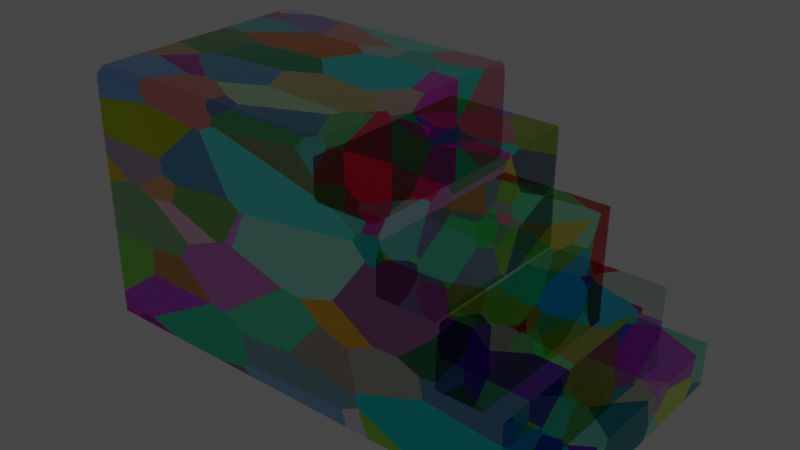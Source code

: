 # Source: Stairs.blend  (saved by Blender 2.83.19; exported with 4.5.12 LTS)
import bpy
from mathutils import Matrix  # noqa: F401  (used for matrix-valued properties, if any)

bpy.ops.wm.read_factory_settings(use_empty=True)
scene = bpy.context.scene
scene.name = 'Scene'

# ---- collections
col_collection = bpy.data.collections.new('Collection'); scene.collection.children.link(col_collection)

# ---- materials (node trees are filled in below, after node groups)
mat_material = bpy.data.materials.new('Material')
mat_material.alpha_threshold = 0.0
mat_material.use_transparent_shadow = False
mat_material.line_color = (0.0, 0.0, 0.0, 1.0)

# ---- material node trees
mat_material.use_nodes = True; mat_material.node_tree.nodes.clear()
_N = mat_material.node_tree.nodes; _L = mat_material.node_tree.links
n0 = _N.new('ShaderNodeOutputMaterial'); n0.name = 'Material Output'; n0.location = (300, 300)
n1 = _N.new('ShaderNodeTexVoronoi'); n1.name = 'Voronoi Texture'; n1.location = (-265, 142)
n2 = _N.new('ShaderNodeBsdfPrincipled'); n2.name = 'Principled BSDF'; n2.location = (10, 300)
n2.distribution = 'GGX'
n2.subsurface_method = 'BURLEY'
n2.inputs[1].default_value = 1.0
n2.inputs[2].default_value = 0.0
n2.inputs[3].default_value = 1.45
n2.inputs[27].default_value = (0.0, 0.0, 0.0, 1.0)
n2.inputs[28].default_value = 1.0
_L.new(n2.outputs[0], n0.inputs[0])
_L.new(n1.outputs[1], n2.inputs[0])
_L.new(n1.outputs[2], n0.inputs[2])
n0.is_active_output = True

# ---- world
world_world = bpy.data.worlds.new('World'); scene.world = world_world
world_world.use_nodes = True; world_world.node_tree.nodes.clear()
_N = world_world.node_tree.nodes; _L = world_world.node_tree.links
n0 = _N.new('ShaderNodeOutputWorld'); n0.name = 'World Output'; n0.location = (300, 300)
n1 = _N.new('ShaderNodeBackground'); n1.name = 'Background'; n1.location = (10, 300)
n1.inputs[0].default_value = (0.05088, 0.05088, 0.05088, 1.0)
_L.new(n1.outputs[0], n0.inputs[0])
n0.is_active_output = True
world_world.color = (0.05088, 0.05088, 0.05088)
world_world.use_sun_shadow = False
world_world.sun_shadow_jitter_overblur = 0.0

# ---- meshes
me_cube = bpy.data.meshes.new('Cube')
me_cube.from_pydata([(0.02343, 1.0, -1.0), (0.02343, -1.0, -1.0), (-1.0, 1.0, -1.0), (-1.0, -1.0, -1.0), (0.02343, 1.0, 0.6044), (-1.0, -1.0, 0.6044), (0.02343, -1.0, 0.6044), (-1.0, 1.0, 0.6044), (0.5157, 1.0, -1.0), (0.5157, -1.0, -1.0), (0.02343, 1.0, 0.1154), (0.02343, -1.0, 0.1154), (-1.0, 1.0, 0.1154), (-1.0, -1.0, 0.1154), (0.9805, 1.0, -1.0), (0.9805, -1.0, -1.0), (0.02343, 1.0, -0.3595), (0.02343, -1.0, -0.3595), (-1.0, 1.0, -0.3595), (0.5157, 1.0, -0.3595), (0.5157, -1.0, -0.3595), (-1.0, -1.0, -0.3595), (1.478, 1.0, -1.0), (1.478, -1.0, -1.0), (0.02343, 1.0, -0.6797), (0.02343, -1.0, -0.6797), (-1.0, 1.0, -0.6797), (0.5157, 1.0, -0.6797), (0.5157, -1.0, -0.6797), (0.9805, 1.0, -0.6797), (0.9805, -1.0, -0.6797), (-1.0, -1.0, -0.6797), (-0.4883, 1.0, -1.0), (-0.4883, -1.0, -1.0), (-0.4883, 1.0, 0.6044), (-0.4883, -1.0, 0.6044), (-0.4883, -1.0, 0.1154), (-0.4883, 1.0, 0.1154), (-0.4883, 1.0, -0.3595), (-0.4883, -1.0, -0.3595), (-0.4883, -1.0, -0.6797), (-0.4883, 1.0, -0.6797), (-2.088, 1.0, -1.0), (-2.088, -1.0, -1.0), (-2.088, -1.0, 0.6044), (-2.088, 1.0, 0.6044), (-2.088, 1.0, 0.1154), (-2.088, -1.0, 0.1154), (-2.088, 1.0, -0.3595), (-2.088, -1.0, -0.3595), (-2.088, 1.0, -0.6797), (-2.088, -1.0, -0.6797), (0.02343, 1.0, 0.9112), (0.02343, 0.9112, 1.0), (0.02343, 0.9881, 0.9556), (0.02343, 0.9556, 0.9881), (0.02343, -0.9112, 1.0), (0.02343, -1.0, 0.9112), (0.02343, -0.9556, 0.9881), (0.02343, -0.9881, 0.9556), (-1.0, 1.0, 0.9112), (-1.0, 0.9112, 1.0), (-1.0, 0.9881, 0.9556), (-1.0, 0.9556, 0.9881), (-1.0, -0.9112, 1.0), (-1.0, -1.0, 0.9112), (-1.0, -0.9556, 0.9881), (-1.0, -0.9881, 0.9556), (-0.4883, -1.0, 0.9112), (-0.4883, -0.9112, 1.0), (-0.4883, -0.9881, 0.9556), (-0.4883, -0.9556, 0.9881), (-0.4883, 1.0, 0.9112), (-0.4883, 0.9112, 1.0), (-0.4883, 0.9881, 0.9556), (-0.4883, 0.9556, 0.9881), (-2.088, 0.9112, 1.0), (-2.088, 1.0, 0.9112), (-2.088, 0.9556, 0.9881), (-2.088, 0.9881, 0.9556), (-2.088, -1.0, 0.9112), (-2.088, -0.9112, 1.0), (-2.088, -0.9881, 0.9556), (-2.088, -0.9556, 0.9881), (0.5048, 1.0, 0.6044), (0.5048, -1.0, 0.6044), (0.9697, 1.0, 0.1154), (0.9697, -1.0, 0.1154), (1.467, 1.0, -0.3595), (1.467, -1.0, -0.3595), (1.817, 1.0, -0.6797), (1.817, -1.0, -0.6797), (0.4869, 1.0, 0.1154), (0.5157, 0.9712, 0.1154), (0.5444, 1.0, 0.1154), (0.5157, 1.0, 0.08663), (0.5072, 0.9916, 0.1154), (0.5157, -0.9712, 0.1154), (0.4869, -1.0, 0.1154), (0.5157, -1.0, 0.08663), (0.5444, -1.0, 0.1154), (0.5072, -0.9916, 0.1154), (0.9518, 1.0, -0.3595), (0.9805, 0.9712, -0.3595), (1.009, 1.0, -0.3595), (0.9805, 1.0, -0.3882), (0.9721, 0.9916, -0.3595), (0.9805, -0.9712, -0.3595), (0.9518, -1.0, -0.3595), (0.9805, -1.0, -0.3882), (1.009, -1.0, -0.3595), (0.9721, -0.9916, -0.3595), (1.449, 1.0, -0.6797), (1.478, 0.9712, -0.6797), (1.507, 1.0, -0.6797), (1.478, 1.0, -0.7085), (1.47, 0.9916, -0.6797), (1.478, -0.9712, -0.6797), (1.449, -1.0, -0.6797), (1.478, -1.0, -0.7085), (1.507, -1.0, -0.6797), (1.47, -0.9916, -0.6797), (1.799, 1.0, -1.0), (1.828, 0.9712, -1.0), (1.82, 0.9916, -1.0), (1.828, -0.9712, -1.0), (1.799, -1.0, -1.0), (1.82, -0.9916, -1.0), (0.5157, 0.9712, 0.5935), (0.5048, 1.0, 0.6044), (0.5125, 0.9916, 0.5967), (0.5048, -1.0, 0.6044), (0.5157, -0.9712, 0.5935), (0.5125, -0.9916, 0.5967), (0.9805, 0.9712, 0.1045), (0.9697, 1.0, 0.1154), (0.9774, 0.9916, 0.1077), (0.9697, -1.0, 0.1154), (0.9805, -0.9712, 0.1045), (0.9774, -0.9916, 0.1077), (1.478, 0.9712, -0.3703), (1.467, 1.0, -0.3595), (1.475, 0.9916, -0.3672), (1.467, -1.0, -0.3595), (1.478, -0.9712, -0.3703), (1.475, -0.9916, -0.3672), (1.828, 0.9712, -0.6906), (1.817, 1.0, -0.6797), (1.825, 0.9916, -0.6874), (1.817, -1.0, -0.6797), (1.828, -0.9712, -0.6906), (1.825, -0.9916, -0.6874)], [], [(60, 7, 45, 77), (44, 80, 82, 83, 81, 76, 78, 79, 77, 45), (31, 21, 49, 51), (32, 0, 1, 33), (6, 57, 68, 35), (4, 52, 54, 55, 53, 56, 58, 59, 57, 6), (37, 34, 4, 10), (1, 0, 8, 9), (26, 2, 42, 50), (36, 35, 5, 13), (27, 19, 102, 105, 29), (94, 93, 97, 100, 87, 86), (25, 1, 9, 28), (19, 95, 94, 86, 135, 102), (93, 128, 132, 97), (11, 17, 20, 99, 98), (9, 8, 14, 15), (39, 36, 13, 21), (7, 60, 72, 34), (38, 37, 10, 16), (6, 11, 98, 131, 85), (29, 105, 104, 88, 141, 112), (10, 4, 84, 129, 92), (28, 9, 15, 30), (20, 28, 30, 109, 108), (103, 134, 138, 107), (15, 14, 22, 23), (41, 38, 16, 24), (3, 31, 51, 43), (40, 39, 21, 31), (24, 16, 19, 27), (100, 99, 20, 108, 137, 87), (14, 29, 112, 115, 22), (22, 115, 114, 90, 147, 122), (104, 103, 107, 110, 89, 88), (123, 146, 150, 125), (120, 119, 23, 126, 149, 91), (114, 113, 117, 120, 91, 90), (84, 85, 131, 133, 132, 128, 130, 129), (0, 24, 27, 8), (33, 40, 31, 3), (21, 13, 47, 49), (32, 41, 24, 0), (8, 27, 29, 14), (110, 109, 30, 118, 143, 89), (17, 25, 28, 20), (113, 140, 144, 117), (23, 22, 122, 124, 123, 125, 127, 126), (30, 15, 23, 119, 118), (2, 26, 41, 32), (1, 25, 40, 33), (25, 17, 39, 40), (26, 18, 38, 41), (18, 12, 37, 38), (17, 11, 36, 39), (11, 6, 35, 36), (12, 7, 34, 37), (5, 65, 80, 44), (2, 32, 33, 3), (64, 61, 76, 81), (34, 72, 52, 4), (47, 44, 45, 46), (49, 47, 46, 48), (51, 49, 48, 50), (43, 51, 50, 42), (73, 61, 64, 69), (12, 18, 48, 46), (18, 26, 50, 48), (13, 5, 44, 47), (7, 12, 46, 45), (35, 68, 65, 5), (2, 3, 43, 42), (69, 64, 66, 71), (71, 66, 67, 70), (70, 67, 65, 68), (73, 53, 55, 75), (75, 55, 54, 74), (74, 54, 52, 72), (56, 69, 71, 58), (58, 71, 70, 59), (59, 70, 68, 57), (61, 73, 75, 63), (63, 75, 74, 62), (62, 74, 72, 60), (76, 61, 63, 78), (78, 63, 62, 79), (79, 62, 60, 77), (80, 65, 67, 82), (82, 67, 66, 83), (83, 66, 64, 81), (53, 73, 69, 56), (86, 87, 137, 139, 138, 134, 136, 135), (88, 89, 143, 145, 144, 140, 142, 141), (90, 91, 149, 151, 150, 146, 148, 147), (4, 6, 85, 84), (92, 96, 93, 94, 95), (97, 101, 98, 99, 100), (102, 106, 103, 104, 105), (107, 111, 108, 109, 110), (112, 116, 113, 114, 115), (117, 121, 118, 119, 120), (128, 93, 96, 130), (130, 96, 92, 129), (131, 98, 101, 133), (133, 101, 97, 132), (134, 103, 106, 136), (136, 106, 102, 135), (137, 108, 111, 139), (139, 111, 107, 138), (140, 113, 116, 142), (142, 116, 112, 141), (143, 118, 121, 145), (145, 121, 117, 144), (146, 123, 124, 148), (148, 124, 122, 147), (149, 126, 127, 151), (151, 127, 125, 150), (16, 10, 92, 95, 19)])
_uv = me_cube.uv_layers.new(name='UVMap')
_uv.uv.foreach_set('vector', [0.5806, 0.4688, 0.6244, 0.4687, 0.6244, 0.6491, 0.5806, 0.6492, 0.6149, 0.9814, 0.5711, 0.9814, 0.5648, 0.9795, 0.5602, 0.9741, 0.5585, 0.9667, 0.5585, 0.6639, 0.5602, 0.6566, 0.5648, 0.6512, 0.5711, 0.6492, 0.6149, 0.6492, 0.5238, 0.1808, 0.4781, 0.1807, 0.4781, 0.0003137, 0.5238, 0.0003928, 0.2856, 0.2658, 0.2856, 0.3508, 3.404e-08, 0.3508, 3.404e-08, 0.2658, 0.3405, 0.3501, 0.2967, 0.3501, 0.2967, 0.2652, 0.3405, 0.2653, 0.9099, 0.3322, 0.8661, 0.3322, 0.8598, 0.3303, 0.8551, 0.3249, 0.8534, 0.3175, 0.8534, 0.01476, 0.8551, 0.007378, 0.8598, 0.001977, 0.8661, 0.0, 0.9099, 0.0, 0.6942, 0.3838, 0.6244, 0.3839, 0.6244, 0.2991, 0.6942, 0.2989, 3.404e-08, 0.3508, 0.2856, 0.3508, 0.2856, 0.4326, 3.404e-08, 0.4326, 0.8077, 0.4684, 0.8534, 0.4683, 0.8534, 0.6487, 0.8077, 0.6488, 0.4103, 0.2654, 0.3405, 0.2653, 0.3405, 0.1805, 0.4103, 0.1806, 0.8077, 0.2171, 0.762, 0.2172, 0.762, 0.1449, 0.7661, 0.1402, 0.8077, 0.1401, 0.2723, 0.6506, 0.2765, 0.6554, 0.2765, 0.9781, 0.2723, 0.9829, 0.2116, 0.9829, 0.2116, 0.6506, 0.5238, 0.3505, 0.5695, 0.3505, 0.5695, 0.4321, 0.5238, 0.432, 0.762, 0.2172, 0.6983, 0.2173, 0.6942, 0.2126, 0.6942, 0.1421, 0.6942, 0.1421, 0.762, 0.1449, 0.1413, 0.654, 0.2096, 0.654, 0.2096, 0.9767, 0.1413, 0.9767, 0.4103, 0.3503, 0.4781, 0.3504, 0.4781, 0.432, 0.4144, 0.4319, 0.4103, 0.4271, 3.404e-08, 0.4326, 0.2856, 0.4326, 0.2856, 0.5098, 3.404e-08, 0.5098, 0.4781, 0.2655, 0.4103, 0.2654, 0.4103, 0.1806, 0.4781, 0.1807, 0.6244, 0.4687, 0.5806, 0.4688, 0.5806, 0.384, 0.6244, 0.3839, 0.762, 0.3836, 0.6942, 0.3838, 0.6942, 0.2989, 0.762, 0.2988, 0.3405, 0.3501, 0.4103, 0.3503, 0.4103, 0.4271, 0.3405, 0.4299, 0.3405, 0.4299, 0.8077, 0.1401, 0.7661, 0.1402, 0.762, 0.1354, 0.762, 0.05947, 0.762, 0.05947, 0.8077, 0.06235, 0.6942, 0.2989, 0.6244, 0.2991, 0.6244, 0.2193, 0.6244, 0.2193, 0.6942, 0.2221, 0.5238, 0.432, 0.5695, 0.4321, 0.5695, 0.5092, 0.5238, 0.5091, 0.4781, 0.432, 0.5238, 0.432, 0.5238, 0.5091, 0.4822, 0.509, 0.4781, 0.5043, 0.844, 0.6526, 0.9103, 0.6526, 0.9103, 0.9753, 0.844, 0.9753, 3.404e-08, 0.5098, 0.2856, 0.5098, 0.2856, 0.5925, 0.0, 0.5925, 0.8077, 0.3836, 0.762, 0.3836, 0.762, 0.2988, 0.8077, 0.2987, 0.5695, 0.1809, 0.5238, 0.1808, 0.5238, 0.0003928, 0.5695, 0.0004719, 0.5238, 0.2656, 0.4781, 0.2655, 0.4781, 0.1807, 0.5238, 0.1808, 0.8077, 0.2987, 0.762, 0.2988, 0.762, 0.2172, 0.8077, 0.2171, 0.4103, 0.4366, 0.4144, 0.4319, 0.4781, 0.432, 0.4781, 0.5043, 0.4103, 0.5071, 0.4103, 0.5071, 0.8534, 0.14, 0.8077, 0.1401, 0.8077, 0.06235, 0.8118, 0.05758, 0.8534, 0.05751, 0.8534, 0.05751, 0.8118, 0.05758, 0.8077, 0.05282, 0.8077, 0.001366, 0.8077, 0.001366, 0.8534, 0.004253, 0.004105, 0.9829, 6.808e-08, 0.9781, 0.0, 0.6554, 0.004105, 0.6506, 0.06951, 0.6506, 0.06951, 0.9829, 1.0, 0.9753, 0.9558, 0.9753, 0.9558, 0.6526, 1.0, 0.6526, 0.5238, 0.5964, 0.5279, 0.5916, 0.5695, 0.5917, 0.5695, 0.6449, 0.5238, 0.6478, 0.5238, 0.6478, 0.914, 0.3322, 0.9099, 0.3275, 0.9099, 0.004776, 0.914, 0.0, 0.9584, 0.0, 0.9584, 0.3322, 0.1398, 0.9829, 0.1398, 0.6506, 0.1398, 0.6506, 0.1409, 0.652, 0.1413, 0.6554, 0.1413, 0.9781, 0.1409, 0.9815, 0.1398, 0.9829, 0.8534, 0.2987, 0.8077, 0.2987, 0.8077, 0.2171, 0.8534, 0.2171, 0.5695, 0.2657, 0.5238, 0.2656, 0.5238, 0.1808, 0.5695, 0.1809, 0.4781, 0.1807, 0.4103, 0.1806, 0.4103, 0.0001965, 0.4781, 0.0003137, 0.8534, 0.3835, 0.8077, 0.3836, 0.8077, 0.2987, 0.8534, 0.2987, 0.8534, 0.2171, 0.8077, 0.2171, 0.8077, 0.1401, 0.8534, 0.14, 0.4781, 0.5138, 0.4822, 0.509, 0.5238, 0.5091, 0.5238, 0.5868, 0.4781, 0.5897, 0.4781, 0.5897, 0.4781, 0.3504, 0.5238, 0.3505, 0.5238, 0.432, 0.4781, 0.432, 0.9554, 0.9753, 0.9112, 0.9753, 0.9112, 0.6526, 0.9554, 0.6526, 0.0, 0.5925, 0.2856, 0.5925, 0.2856, 0.6458, 0.2844, 0.6492, 0.2815, 0.6506, 0.004105, 0.6506, 0.001202, 0.6492, 0.0, 0.6458, 0.5238, 0.5091, 0.5695, 0.5092, 0.5695, 0.5917, 0.5279, 0.5916, 0.5238, 0.5868, 0.8534, 0.4683, 0.8077, 0.4684, 0.8077, 0.3836, 0.8534, 0.3835, 0.5695, 0.3505, 0.5238, 0.3505, 0.5238, 0.2656, 0.5695, 0.2657, 0.5238, 0.3505, 0.4781, 0.3504, 0.4781, 0.2655, 0.5238, 0.2656, 0.8077, 0.4684, 0.762, 0.4685, 0.762, 0.3836, 0.8077, 0.3836, 0.762, 0.4685, 0.6942, 0.4686, 0.6942, 0.3838, 0.762, 0.3836, 0.4781, 0.3504, 0.4103, 0.3503, 0.4103, 0.2654, 0.4781, 0.2655, 0.4103, 0.3503, 0.3405, 0.3501, 0.3405, 0.2653, 0.4103, 0.2654, 0.6942, 0.4686, 0.6244, 0.4687, 0.6244, 0.3839, 0.6942, 0.3838, 0.3405, 0.1805, 0.2967, 0.1804, 0.2967, 0.0, 0.3405, 7.573e-05, 0.2856, 0.1808, 0.2856, 0.2658, 3.404e-08, 0.2658, 4.255e-08, 0.1808, 0.5521, 0.83, 0.2919, 0.83, 0.2919, 0.6492, 0.5521, 0.6492, 0.6244, 0.3839, 0.5806, 0.384, 0.5806, 0.2991, 0.6244, 0.2991, 0.6848, 0.9814, 0.6149, 0.9814, 0.6149, 0.6492, 0.6848, 0.6492, 0.7526, 0.9814, 0.6848, 0.9814, 0.6848, 0.6492, 0.7526, 0.6492, 0.7983, 0.9814, 0.7526, 0.9814, 0.7526, 0.6492, 0.7983, 0.6492, 0.844, 0.9814, 0.7983, 0.9814, 0.7983, 0.6492, 0.844, 0.6492, 0.2919, 0.915, 0.2919, 0.83, 0.5521, 0.83, 0.5521, 0.915, 0.6942, 0.4686, 0.762, 0.4685, 0.762, 0.6489, 0.6942, 0.649, 0.762, 0.4685, 0.8077, 0.4684, 0.8077, 0.6488, 0.762, 0.6489, 0.4103, 0.1806, 0.3405, 0.1805, 0.3405, 7.573e-05, 0.4103, 0.0001965, 0.6244, 0.4687, 0.6942, 0.4686, 0.6942, 0.649, 0.6244, 0.6491, 0.3405, 0.2653, 0.2967, 0.2652, 0.2967, 0.1804, 0.3405, 0.1805, 0.2856, 0.1808, 4.255e-08, 0.1808, 5.106e-08, 0.0, 0.2856, 0.0, 0.5521, 0.915, 0.5521, 0.83, 0.5585, 0.83, 0.5585, 0.915, 0.2856, 0.2657, 0.2856, 0.1809, 0.2903, 0.1805, 0.2903, 0.2654, 0.2903, 0.2654, 0.2903, 0.1805, 0.2967, 0.1804, 0.2967, 0.2652, 0.2919, 0.915, 0.2919, 1.0, 0.2856, 1.0, 0.2856, 0.915, 0.5695, 0.3835, 0.5695, 0.2987, 0.5743, 0.299, 0.5743, 0.3838, 0.5743, 0.3838, 0.5743, 0.299, 0.5806, 0.2991, 0.5806, 0.384, 0.5521, 1.0, 0.5521, 0.915, 0.5585, 0.915, 0.5585, 1.0, 0.2856, 0.3505, 0.2856, 0.2657, 0.2903, 0.2654, 0.2903, 0.3502, 0.2903, 0.3502, 0.2903, 0.2654, 0.2967, 0.2652, 0.2967, 0.3501, 0.2919, 0.83, 0.2919, 0.915, 0.2856, 0.915, 0.2856, 0.83, 0.5695, 0.4683, 0.5695, 0.3835, 0.5743, 0.3838, 0.5743, 0.4687, 0.5743, 0.4687, 0.5743, 0.3838, 0.5806, 0.384, 0.5806, 0.4688, 0.2919, 0.6492, 0.2919, 0.83, 0.2856, 0.83, 0.2856, 0.6492, 0.5695, 0.6487, 0.5695, 0.4683, 0.5743, 0.4687, 0.5743, 0.6491, 0.5743, 0.6491, 0.5743, 0.4687, 0.5806, 0.4688, 0.5806, 0.6492, 0.2967, 0.0, 0.2967, 0.1804, 0.2903, 0.1805, 0.2903, 0.0001179, 0.2903, 0.0001179, 0.2903, 0.1805, 0.2856, 0.1809, 0.2856, 0.0004622, 0.5585, 0.6492, 0.5585, 0.83, 0.5521, 0.83, 0.5521, 0.6492, 0.2919, 1.0, 0.2919, 0.915, 0.5521, 0.915, 0.5521, 1.0, 0.2116, 0.6506, 0.2116, 0.9829, 0.2116, 0.9829, 0.2105, 0.9815, 0.2101, 0.9781, 0.2101, 0.6554, 0.2105, 0.652, 0.2116, 0.6506, 0.06951, 0.9829, 0.06951, 0.6506, 0.06951, 0.6506, 0.07061, 0.652, 0.07106, 0.6554, 0.07106, 0.9781, 0.07061, 0.9815, 0.06951, 0.9829, 0.9584, 0.3322, 0.9584, 0.0, 0.9584, 0.0, 0.9595, 0.001399, 0.9599, 0.004776, 0.9599, 0.3275, 0.9595, 0.3308, 0.9584, 0.3322, 0.07106, 0.9829, 0.07106, 0.6506, 0.1398, 0.6506, 0.1398, 0.9829, 0.6942, 0.2221, 0.6942, 0.2186, 0.6941, 0.217, 0.6942, 0.2126, 0.6983, 0.2173, 0.4102, 0.4322, 0.4103, 0.4305, 0.4103, 0.4271, 0.4144, 0.4319, 0.4103, 0.4366, 0.762, 0.1449, 0.762, 0.1415, 0.7619, 0.1399, 0.762, 0.1354, 0.7661, 0.1402, 0.478, 0.5093, 0.478, 0.5077, 0.4781, 0.5043, 0.4822, 0.509, 0.4781, 0.5138, 0.8077, 0.06235, 0.8077, 0.05889, 0.8076, 0.05728, 0.8077, 0.05282, 0.8118, 0.05758, 0.5237, 0.5919, 0.5238, 0.5903, 0.5238, 0.5868, 0.5279, 0.5916, 0.5238, 0.5964, 0.2096, 0.654, 0.1413, 0.654, 0.1413, 0.6506, 0.2101, 0.6506, 0.6255, 0.2179, 0.6942, 0.2186, 0.6942, 0.2221, 0.6244, 0.2193, 0.3405, 0.4299, 0.4103, 0.4271, 0.4103, 0.4305, 0.3416, 0.4313, 0.2101, 0.9801, 0.1413, 0.9801, 0.1413, 0.9767, 0.2096, 0.9767, 0.9103, 0.6526, 0.844, 0.6526, 0.844, 0.6492, 0.9107, 0.6492, 0.6953, 0.1407, 0.762, 0.1415, 0.762, 0.1449, 0.6942, 0.1421, 0.4103, 0.5071, 0.4781, 0.5043, 0.478, 0.5077, 0.4114, 0.5085, 0.9107, 0.9786, 0.844, 0.9786, 0.844, 0.9753, 0.9103, 0.9753, 0.9112, 0.9753, 0.9554, 0.9753, 0.9554, 0.9786, 0.9107, 0.9786, 0.7631, 0.0581, 0.8077, 0.05889, 0.8077, 0.06235, 0.762, 0.05947, 0.4781, 0.5897, 0.5238, 0.5868, 0.5238, 0.5903, 0.4791, 0.5911, 0.9107, 0.6492, 0.9554, 0.6492, 0.9554, 0.6526, 0.9112, 0.6526, 0.9558, 0.9753, 1.0, 0.9753, 1.0, 0.9786, 0.9554, 0.9786, 0.8088, 0.0, 0.8534, 0.0007916, 0.8534, 0.004253, 0.8077, 0.001366, 0.5238, 0.6478, 0.5695, 0.6449, 0.5695, 0.6484, 0.5249, 0.6492, 0.9554, 0.6492, 1.0, 0.6492, 1.0, 0.6526, 0.9558, 0.6526, 0.762, 0.2988, 0.6942, 0.2989, 0.6942, 0.2221, 0.6983, 0.2173, 0.762, 0.2172])
me_cube.materials.append(mat_material)
me_cube.use_remesh_preserve_volume = False
me_cube.use_remesh_preserve_attributes = False
me_cube.use_mirror_vertex_groups = False
me_cube.update()

# ---- objects
ob_cube = bpy.data.objects.new('Cube', me_cube)

# ---- transforms, parenting, visibility, modifiers, constraints
ob_cube.location = (0.0, 0.0, 0.0)
ob_cube.lock_rotations_4d = False
ob_cube.empty_display_type = 'ARROWS'
ob_cube.lineart.crease_threshold = 0.0

# ---- collection membership
col_collection.objects.link(ob_cube)

# ---- scene / render settings (as saved in the file)
scene.frame_start = 1; scene.frame_end = 250; scene.frame_set(1)
scene.render.engine = 'BLENDER_EEVEE_NEXT'
scene.cycles.use_denoising = False
scene.cycles.samples = 128
scene.cycles.sampling_pattern = 'TABULATED_SOBOL'
scene.cycles.use_adaptive_sampling = False
scene.cycles.use_light_tree = False
scene.view_settings.view_transform = 'Filmic'
bpy.context.view_layer.update()

# ---- added for rendering (the .blend has no active camera and no usable light): camera, sun
cam_auto = bpy.data.cameras.new('AutoCamera')
cam_auto.lens = 50.0
cam_auto.sensor_width = 36.0
cam_auto.clip_end = 1000.0
ob_auto_camera = bpy.data.objects.new('AutoCamera', cam_auto)
scene.collection.objects.link(ob_auto_camera)
ob_auto_camera.location = (4.33983, -5.36386, 3.57591)
ob_auto_camera.rotation_euler = (1.09748, -7.21219e-08, 0.694738)
scene.camera = ob_auto_camera
light_auto_sun = bpy.data.lights.new('AutoSun', 'SUN')
light_auto_sun.energy = 3.0
light_auto_sun.angle = 0.0523599
ob_auto_sun = bpy.data.objects.new('AutoSun', light_auto_sun)
scene.collection.objects.link(ob_auto_sun)
ob_auto_sun.rotation_euler = (0.872665, 0.174533, 0.523599)
bpy.context.view_layer.update()
